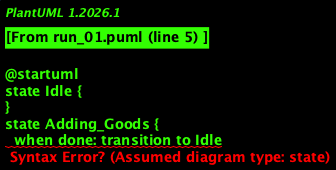

The diagram above was rendered by PlantUML. Its source (embedded in the PNG):
@startuml
state Idle {
}
state Adding_Goods {
  when done: transition to Idle
}
state Updating_Price {
  when done: transition to Idle
}
state Removing_Goods {
  when done: transition to Idle
}
state Placing_Order {
  when order_placed: transition to Generating_Invoice
}
state Generating_Invoice {
  when invoice_generated: transition to Idle
}
state Searching_Inventory {
  when search_completed: transition to Idle
}
state Calculating_Totals {
  when totals_calculated: transition to Processing_Purchase
}
state Processing_Purchase {
  when purchase_processed: transition to Generating_Receipt
}
state Generating_Receipt {
  when receipt_generated: transition to Idle
}
state Adjusting_Receipt {
  when adjustment_done: transition to Idle
}
state Requesting_Items {
  when request_recorded: transition to Idle
}
state Viewing_Report {
  when report_viewed: transition to Idle
}

Idle -> Adding_Goods: add_goods
Adding_Goods --> Idle

Idle -> Updating_Price: update_price
Updating_Price --> Idle

Idle -> Removing_Goods: remove_goods
Removing_Goods --> Idle

Idle -> Placing_Order: place_order
Placing_Order --> Generating_Invoice

Generating_Invoice --> Idle

Idle -> Searching_Inventory: search_inventory
Searching_Inventory --> Idle

Idle -> Calculating_Totals: calculate_totals
Calculating_Totals --> Processing_Purchase

Processing_Purchase --> Generating_Receipt

Generating_Receipt --> Idle

Idle -> Adjusting_Receipt: adjust_receipt
Adjusting_Receipt --> Idle

Idle -> Requesting_Items: request_item
Requesting_Items --> Idle

Idle -> Viewing_Report: view_report
Viewing_Report --> Idle

@enduml